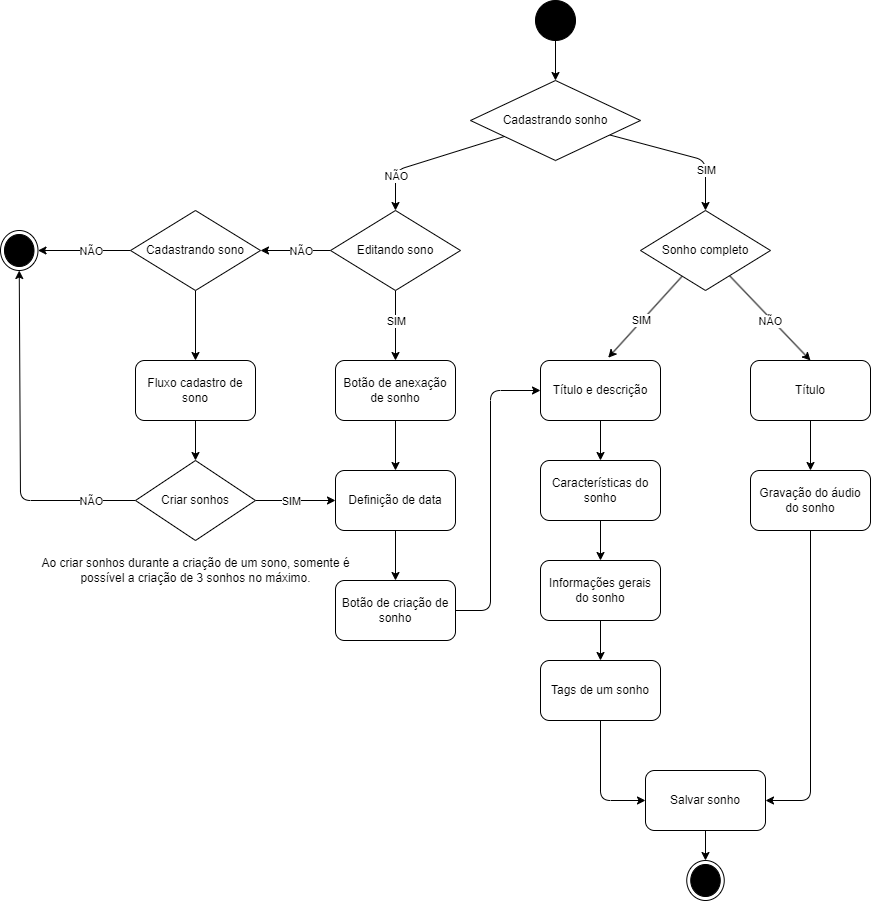

The diagram above was exported from draw.io. Its source (the exported page's mxGraphModel, read from the mxfile embedded in the PNG):
<mxGraphModel dx="1629" dy="1743" grid="1" gridSize="10" guides="1" tooltips="1" connect="1" arrows="1" fold="1" page="1" pageScale="1" pageWidth="850" pageHeight="1100" math="0" shadow="0">
  <root>
    <mxCell id="0" />
    <mxCell id="1" parent="0" />
    <mxCell id="17" style="edgeStyle=none;html=1;entryX=0.5;entryY=0;entryDx=0;entryDy=0;" parent="1" source="2" target="15" edge="1">
      <mxGeometry relative="1" as="geometry" />
    </mxCell>
    <mxCell id="2" value="" style="ellipse;fillColor=strokeColor;" parent="1" vertex="1">
      <mxGeometry x="655" y="-360" width="40" height="40" as="geometry" />
    </mxCell>
    <mxCell id="69" style="edgeStyle=none;html=1;entryX=0;entryY=0.5;entryDx=0;entryDy=0;" parent="1" source="3" target="6" edge="1">
      <mxGeometry relative="1" as="geometry">
        <Array as="points">
          <mxPoint x="610" y="250" />
          <mxPoint x="610" y="30" />
        </Array>
      </mxGeometry>
    </mxCell>
    <mxCell id="3" value="Botão de criação de sonho" style="rounded=1;whiteSpace=wrap;html=1;" parent="1" vertex="1">
      <mxGeometry x="455" y="220" width="120" height="60" as="geometry" />
    </mxCell>
    <mxCell id="27" style="edgeStyle=none;html=1;entryX=0.5;entryY=0;entryDx=0;entryDy=0;" parent="1" source="6" target="12" edge="1">
      <mxGeometry relative="1" as="geometry" />
    </mxCell>
    <mxCell id="6" value="Título e descrição" style="rounded=1;whiteSpace=wrap;html=1;" parent="1" vertex="1">
      <mxGeometry x="660" width="120" height="60" as="geometry" />
    </mxCell>
    <mxCell id="28" style="edgeStyle=none;html=1;entryX=0.5;entryY=0;entryDx=0;entryDy=0;" parent="1" source="12" target="26" edge="1">
      <mxGeometry relative="1" as="geometry" />
    </mxCell>
    <mxCell id="12" value="Características do sonho" style="rounded=1;whiteSpace=wrap;html=1;" parent="1" vertex="1">
      <mxGeometry x="660" y="100" width="120" height="60" as="geometry" />
    </mxCell>
    <mxCell id="18" style="edgeStyle=none;html=1;entryX=0.5;entryY=0;entryDx=0;entryDy=0;" parent="1" source="15" target="39" edge="1">
      <mxGeometry relative="1" as="geometry">
        <Array as="points">
          <mxPoint x="515" y="-190" />
        </Array>
      </mxGeometry>
    </mxCell>
    <mxCell id="23" value="NÃO" style="edgeLabel;html=1;align=center;verticalAlign=middle;resizable=0;points=[];" parent="18" vertex="1" connectable="0">
      <mxGeometry x="-0.5678" y="2" relative="1" as="geometry">
        <mxPoint x="-78" y="28" as="offset" />
      </mxGeometry>
    </mxCell>
    <mxCell id="46" style="edgeStyle=none;html=1;entryX=0.5;entryY=0;entryDx=0;entryDy=0;" parent="1" source="15" target="44" edge="1">
      <mxGeometry relative="1" as="geometry">
        <Array as="points">
          <mxPoint x="825" y="-200" />
        </Array>
      </mxGeometry>
    </mxCell>
    <mxCell id="47" value="SIM" style="edgeLabel;html=1;align=center;verticalAlign=middle;resizable=0;points=[];" parent="46" vertex="1" connectable="0">
      <mxGeometry x="0.3677" y="-1" relative="1" as="geometry">
        <mxPoint x="1" y="7" as="offset" />
      </mxGeometry>
    </mxCell>
    <mxCell id="15" value="Cadastrando sonho" style="rhombus;whiteSpace=wrap;html=1;" parent="1" vertex="1">
      <mxGeometry x="590" y="-280" width="170" height="80" as="geometry" />
    </mxCell>
    <mxCell id="55" style="edgeStyle=none;html=1;entryX=0.5;entryY=0;entryDx=0;entryDy=0;" parent="1" source="19" target="37" edge="1">
      <mxGeometry relative="1" as="geometry" />
    </mxCell>
    <mxCell id="19" value="Botão de anexação de sonho" style="rounded=1;whiteSpace=wrap;html=1;" parent="1" vertex="1">
      <mxGeometry x="455" width="120" height="60" as="geometry" />
    </mxCell>
    <mxCell id="63" style="edgeStyle=none;html=1;entryX=0;entryY=0.5;entryDx=0;entryDy=0;" parent="1" source="25" target="30" edge="1">
      <mxGeometry relative="1" as="geometry">
        <Array as="points">
          <mxPoint x="720" y="440" />
        </Array>
      </mxGeometry>
    </mxCell>
    <mxCell id="25" value="Tags de um sonho" style="rounded=1;whiteSpace=wrap;html=1;" parent="1" vertex="1">
      <mxGeometry x="660" y="300" width="120" height="60" as="geometry" />
    </mxCell>
    <mxCell id="29" style="edgeStyle=none;html=1;entryX=0.5;entryY=0;entryDx=0;entryDy=0;" parent="1" source="26" target="25" edge="1">
      <mxGeometry relative="1" as="geometry" />
    </mxCell>
    <mxCell id="26" value="Informações gerais do sonho" style="rounded=1;whiteSpace=wrap;html=1;" parent="1" vertex="1">
      <mxGeometry x="660" y="200" width="120" height="60" as="geometry" />
    </mxCell>
    <mxCell id="70" style="edgeStyle=none;html=1;" parent="1" source="30" target="33" edge="1">
      <mxGeometry relative="1" as="geometry" />
    </mxCell>
    <mxCell id="30" value="Salvar sonho" style="rounded=1;whiteSpace=wrap;html=1;" parent="1" vertex="1">
      <mxGeometry x="765" y="410" width="120" height="60" as="geometry" />
    </mxCell>
    <mxCell id="33" value="" style="ellipse;html=1;shape=endState;fillColor=strokeColor;" parent="1" vertex="1">
      <mxGeometry x="806.25" y="500" width="37.5" height="40" as="geometry" />
    </mxCell>
    <mxCell id="56" style="edgeStyle=none;html=1;entryX=0.5;entryY=0;entryDx=0;entryDy=0;" parent="1" source="37" target="3" edge="1">
      <mxGeometry relative="1" as="geometry" />
    </mxCell>
    <mxCell id="37" value="Definição de data" style="rounded=1;whiteSpace=wrap;html=1;" parent="1" vertex="1">
      <mxGeometry x="455" y="110" width="120" height="60" as="geometry" />
    </mxCell>
    <mxCell id="52" style="edgeStyle=none;html=1;entryX=0.5;entryY=0;entryDx=0;entryDy=0;" parent="1" source="39" target="19" edge="1">
      <mxGeometry relative="1" as="geometry" />
    </mxCell>
    <mxCell id="54" value="SIM" style="edgeLabel;html=1;align=center;verticalAlign=middle;resizable=0;points=[];" parent="52" vertex="1" connectable="0">
      <mxGeometry x="-0.4286" y="1" relative="1" as="geometry">
        <mxPoint x="-1" y="10" as="offset" />
      </mxGeometry>
    </mxCell>
    <mxCell id="73" style="edgeStyle=none;html=1;entryX=1;entryY=0.5;entryDx=0;entryDy=0;" parent="1" source="39" target="72" edge="1">
      <mxGeometry relative="1" as="geometry" />
    </mxCell>
    <mxCell id="94" value="NÃO" style="edgeLabel;html=1;align=center;verticalAlign=middle;resizable=0;points=[];" parent="73" vertex="1" connectable="0">
      <mxGeometry x="-0.3496" y="3" relative="1" as="geometry">
        <mxPoint x="-7" y="-3" as="offset" />
      </mxGeometry>
    </mxCell>
    <mxCell id="39" value="Editando sono" style="rhombus;whiteSpace=wrap;html=1;" parent="1" vertex="1">
      <mxGeometry x="450" y="-150" width="130" height="80" as="geometry" />
    </mxCell>
    <mxCell id="58" style="edgeStyle=none;html=1;entryX=0.5;entryY=0;entryDx=0;entryDy=0;" parent="1" source="44" target="57" edge="1">
      <mxGeometry relative="1" as="geometry" />
    </mxCell>
    <mxCell id="67" value="NÃO" style="edgeLabel;html=1;align=center;verticalAlign=middle;resizable=0;points=[];" parent="58" vertex="1" connectable="0">
      <mxGeometry x="-0.5148" y="-1" relative="1" as="geometry">
        <mxPoint x="22" y="24" as="offset" />
      </mxGeometry>
    </mxCell>
    <mxCell id="64" style="edgeStyle=none;html=1;entryX=0.564;entryY=-0.046;entryDx=0;entryDy=0;entryPerimeter=0;" parent="1" source="44" target="6" edge="1">
      <mxGeometry relative="1" as="geometry" />
    </mxCell>
    <mxCell id="66" value="SIM" style="edgeLabel;html=1;align=center;verticalAlign=middle;resizable=0;points=[];" parent="64" vertex="1" connectable="0">
      <mxGeometry x="-0.448" y="-1" relative="1" as="geometry">
        <mxPoint x="-20" y="22" as="offset" />
      </mxGeometry>
    </mxCell>
    <mxCell id="44" value="Sonho completo" style="rhombus;whiteSpace=wrap;html=1;" parent="1" vertex="1">
      <mxGeometry x="760" y="-150" width="130" height="80" as="geometry" />
    </mxCell>
    <mxCell id="61" style="edgeStyle=none;html=1;entryX=0.5;entryY=0;entryDx=0;entryDy=0;" parent="1" source="57" target="60" edge="1">
      <mxGeometry relative="1" as="geometry" />
    </mxCell>
    <mxCell id="57" value="Título" style="rounded=1;whiteSpace=wrap;html=1;" parent="1" vertex="1">
      <mxGeometry x="870" width="120" height="60" as="geometry" />
    </mxCell>
    <mxCell id="71" style="edgeStyle=none;html=1;entryX=1;entryY=0.5;entryDx=0;entryDy=0;" parent="1" source="60" target="30" edge="1">
      <mxGeometry relative="1" as="geometry">
        <Array as="points">
          <mxPoint x="930" y="440" />
        </Array>
      </mxGeometry>
    </mxCell>
    <mxCell id="60" value="Gravação do áudio do sonho" style="rounded=1;whiteSpace=wrap;html=1;" parent="1" vertex="1">
      <mxGeometry x="870" y="110" width="120" height="60" as="geometry" />
    </mxCell>
    <mxCell id="74" style="edgeStyle=none;html=1;entryX=1;entryY=0.5;entryDx=0;entryDy=0;" parent="1" source="72" target="75" edge="1">
      <mxGeometry relative="1" as="geometry">
        <mxPoint x="314.9999999999998" y="-200" as="targetPoint" />
      </mxGeometry>
    </mxCell>
    <mxCell id="82" value="NÃO" style="edgeLabel;html=1;align=center;verticalAlign=middle;resizable=0;points=[];" parent="74" vertex="1" connectable="0">
      <mxGeometry x="-0.4363" y="1" relative="1" as="geometry">
        <mxPoint x="-14" y="-1" as="offset" />
      </mxGeometry>
    </mxCell>
    <mxCell id="78" style="edgeStyle=none;html=1;entryX=0.5;entryY=0;entryDx=0;entryDy=0;" parent="1" source="72" target="77" edge="1">
      <mxGeometry relative="1" as="geometry" />
    </mxCell>
    <mxCell id="72" value="Cadastrando sono" style="rhombus;whiteSpace=wrap;html=1;" parent="1" vertex="1">
      <mxGeometry x="250" y="-150" width="130" height="80" as="geometry" />
    </mxCell>
    <mxCell id="75" value="" style="ellipse;html=1;shape=endState;fillColor=strokeColor;" parent="1" vertex="1">
      <mxGeometry x="120" y="-130" width="37.5" height="40" as="geometry" />
    </mxCell>
    <mxCell id="85" style="edgeStyle=none;html=1;entryX=0.5;entryY=0;entryDx=0;entryDy=0;" parent="1" source="77" target="80" edge="1">
      <mxGeometry relative="1" as="geometry" />
    </mxCell>
    <mxCell id="77" value="Fluxo cadastro de sono" style="rounded=1;whiteSpace=wrap;html=1;" parent="1" vertex="1">
      <mxGeometry x="255" width="120" height="60" as="geometry" />
    </mxCell>
    <mxCell id="81" style="edgeStyle=none;html=1;entryX=0.5;entryY=1;entryDx=0;entryDy=0;" parent="1" source="80" target="75" edge="1">
      <mxGeometry relative="1" as="geometry">
        <Array as="points">
          <mxPoint x="140" y="140" />
        </Array>
      </mxGeometry>
    </mxCell>
    <mxCell id="84" value="NÃO" style="edgeLabel;html=1;align=center;verticalAlign=middle;resizable=0;points=[];" parent="81" vertex="1" connectable="0">
      <mxGeometry x="-0.8519" y="-2" relative="1" as="geometry">
        <mxPoint x="-19" y="2" as="offset" />
      </mxGeometry>
    </mxCell>
    <mxCell id="88" style="edgeStyle=none;html=1;entryX=0;entryY=0.5;entryDx=0;entryDy=0;" parent="1" source="80" target="37" edge="1">
      <mxGeometry relative="1" as="geometry">
        <mxPoint x="315" y="220" as="targetPoint" />
      </mxGeometry>
    </mxCell>
    <mxCell id="89" value="SIM" style="edgeLabel;html=1;align=center;verticalAlign=middle;resizable=0;points=[];" parent="88" vertex="1" connectable="0">
      <mxGeometry x="-0.4357" y="1" relative="1" as="geometry">
        <mxPoint x="12" y="1" as="offset" />
      </mxGeometry>
    </mxCell>
    <mxCell id="80" value="Criar sonhos" style="rhombus;whiteSpace=wrap;html=1;" parent="1" vertex="1">
      <mxGeometry x="255" y="100" width="120" height="80" as="geometry" />
    </mxCell>
    <mxCell id="95" value="Ao criar sonhos durante a criação de um sono, somente é&lt;br&gt;possível a criação de 3 sonhos no máximo." style="text;html=1;align=center;verticalAlign=middle;resizable=0;points=[];autosize=1;strokeColor=none;fillColor=none;" vertex="1" parent="1">
      <mxGeometry x="150" y="190" width="330" height="40" as="geometry" />
    </mxCell>
  </root>
</mxGraphModel>